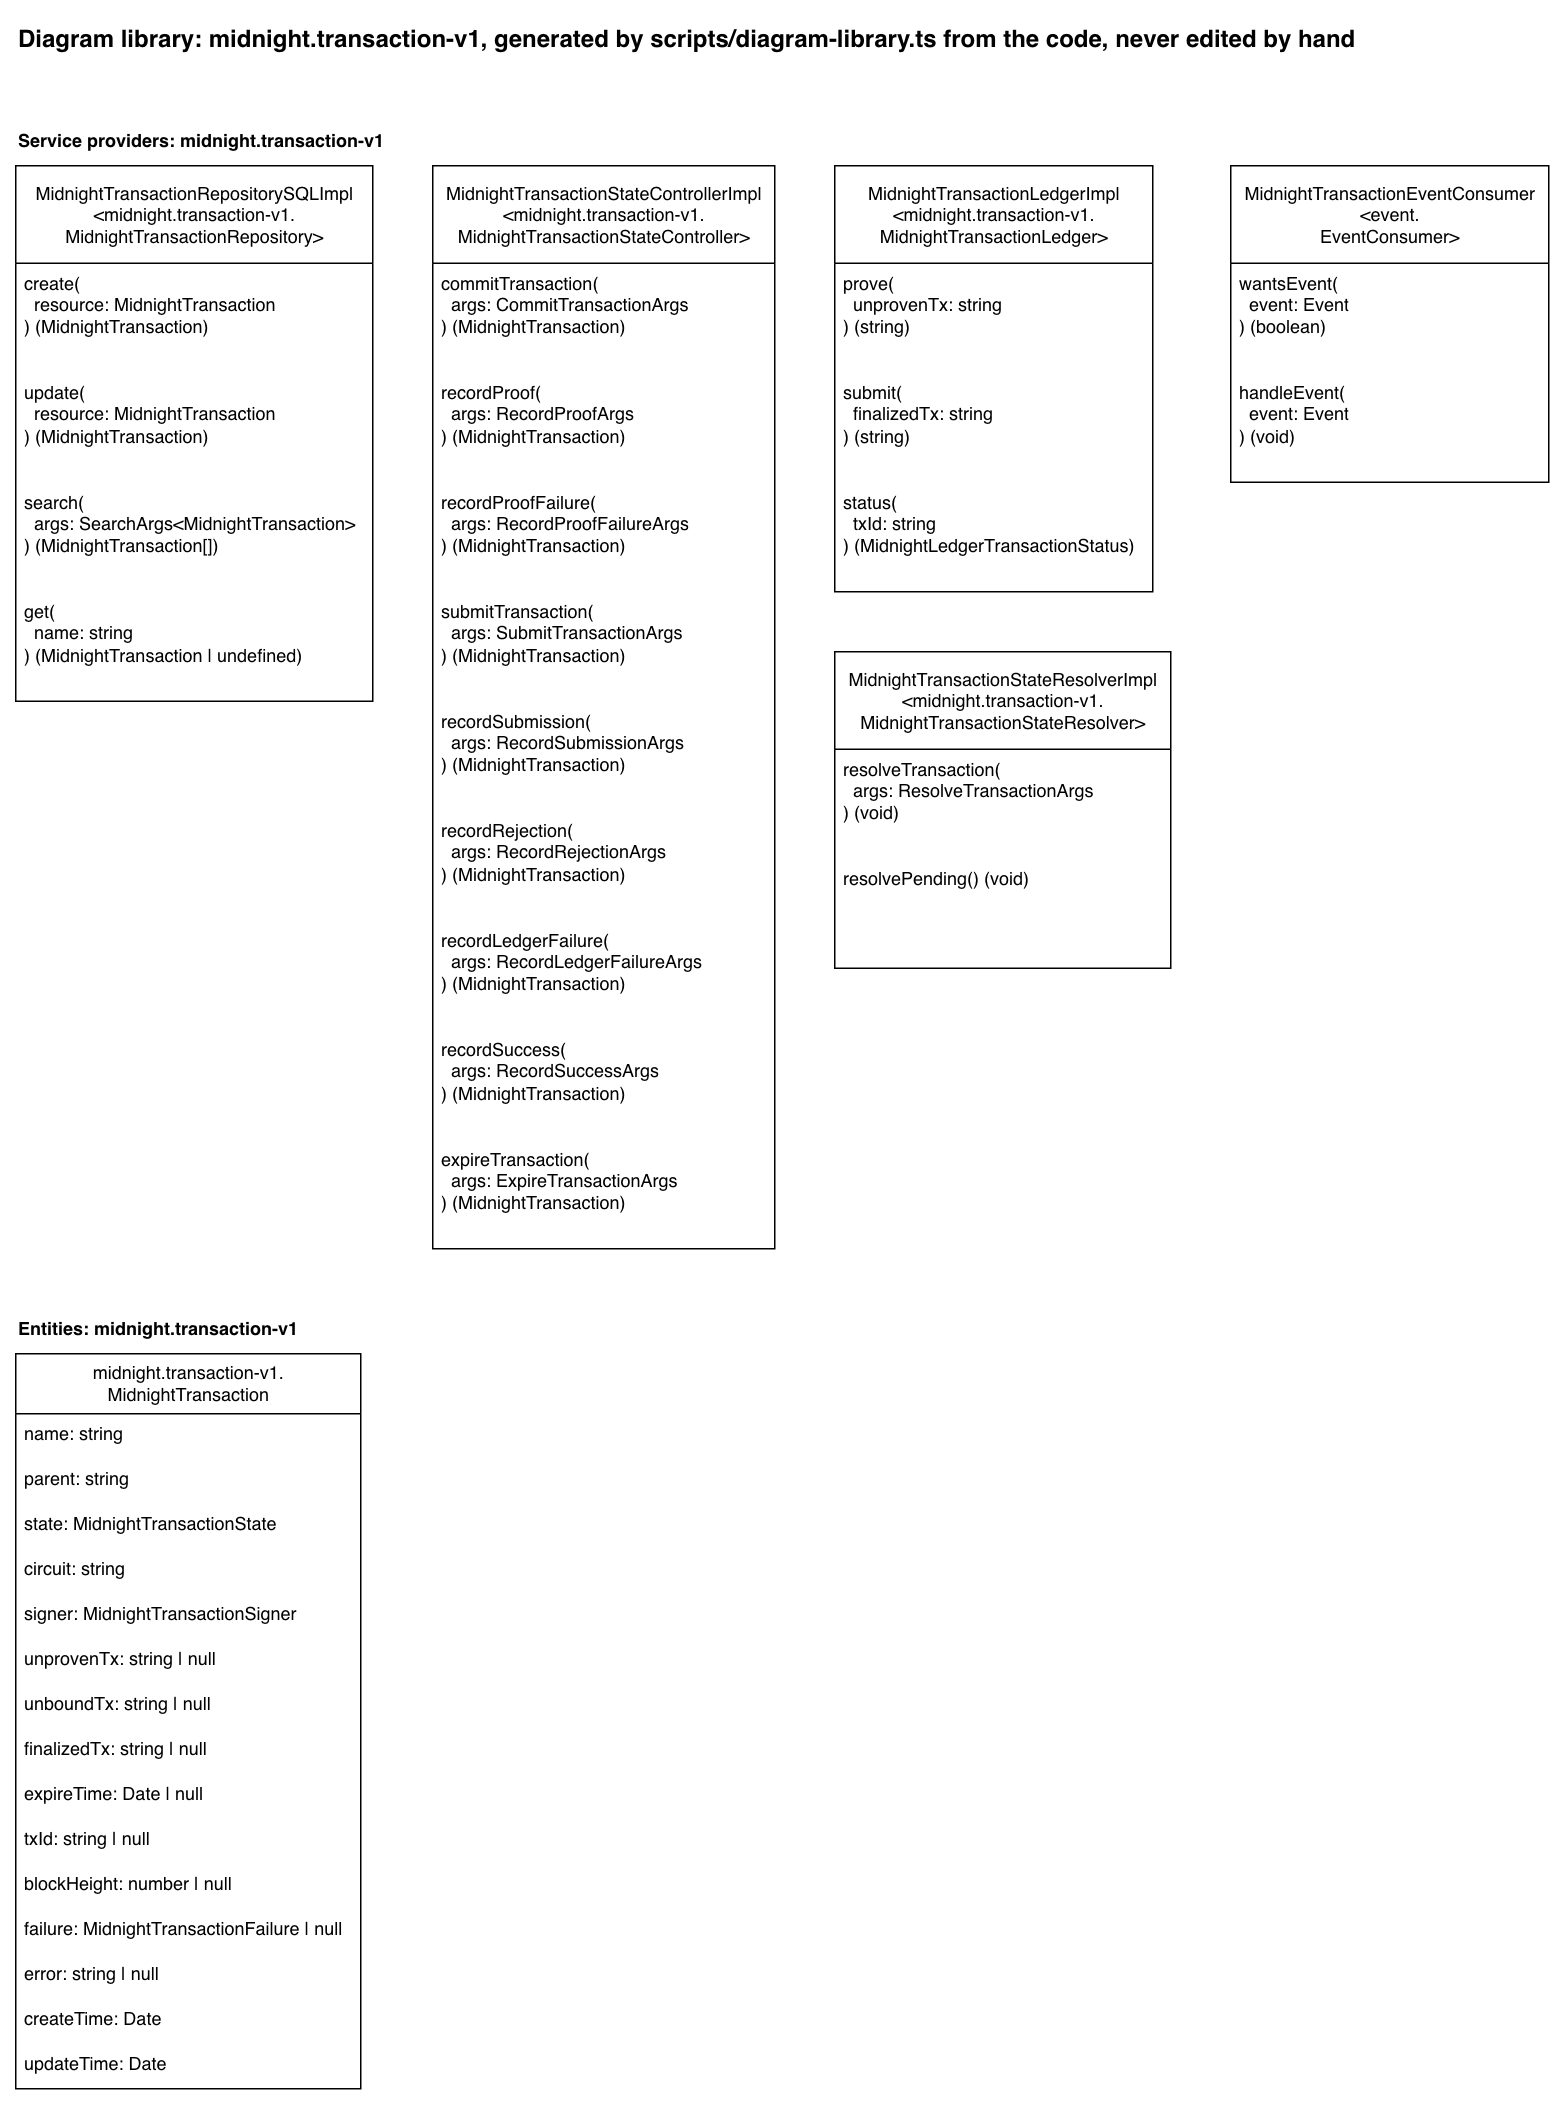

The diagram above was exported from draw.io. Its source (the exported page's mxGraphModel, read from the mxfile embedded in the PNG):
<mxGraphModel dx="2921" dy="1409" grid="1" gridSize="10" guides="1" tooltips="1" connect="1" arrows="1" fold="1" page="1" pageScale="1" pageWidth="850" pageHeight="1100" math="0" shadow="0">
  <root>
    <mxCell id="0" />
    <mxCell id="1" parent="0" />
    <mxCell id="library-title" parent="1" style="text;html=1;fontStyle=1;fontSize=16;" value="Diagram library: midnight.transaction-v1, generated by scripts/diagram-library.ts from the code, never edited by hand" vertex="1">
      <mxGeometry height="30" width="927" x="40" y="40" as="geometry" />
    </mxCell>
    <mxCell id="heading-providers-midnight-transaction-v1" parent="1" style="text;html=1;fontStyle=1;" value="Service providers: midnight.transaction-v1" vertex="1">
      <mxGeometry height="20" width="266" x="40" y="110" as="geometry" />
    </mxCell>
    <mxCell id="provider-midnight-transaction-repository" parent="1" style="swimlane;fontStyle=0;childLayout=stackLayout;horizontal=1;startSize=65;fillColor=default;horizontalStack=0;resizeParent=1;resizeParentMax=0;resizeLast=0;collapsible=1;marginBottom=0;html=1;fillStyle=solid;" value="MidnightTransactionRepositorySQLImpl&lt;br&gt;&amp;lt;midnight.transaction-v1.&lt;br&gt;MidnightTransactionRepository&amp;gt;" vertex="1">
      <mxGeometry height="357" width="238" x="40" y="140" as="geometry" />
    </mxCell>
    <mxCell id="provider-midnight-transaction-repository-create" parent="provider-midnight-transaction-repository" style="text;strokeColor=none;fillColor=none;align=left;verticalAlign=top;spacingLeft=4;spacingRight=4;overflow=hidden;rotatable=0;points=[[0,0.5],[1,0.5]];portConstraint=eastwest;whiteSpace=wrap;html=1;" value="create(&lt;br&gt;&amp;nbsp; resource: MidnightTransaction&lt;br&gt;) (MidnightTransaction)" vertex="1">
      <mxGeometry height="73" width="238" y="65" as="geometry" />
    </mxCell>
    <mxCell id="provider-midnight-transaction-repository-update" parent="provider-midnight-transaction-repository" style="text;strokeColor=none;fillColor=none;align=left;verticalAlign=top;spacingLeft=4;spacingRight=4;overflow=hidden;rotatable=0;points=[[0,0.5],[1,0.5]];portConstraint=eastwest;whiteSpace=wrap;html=1;" value="update(&lt;br&gt;&amp;nbsp; resource: MidnightTransaction&lt;br&gt;) (MidnightTransaction)" vertex="1">
      <mxGeometry height="73" width="238" y="138" as="geometry" />
    </mxCell>
    <mxCell id="provider-midnight-transaction-repository-search" parent="provider-midnight-transaction-repository" style="text;strokeColor=none;fillColor=none;align=left;verticalAlign=top;spacingLeft=4;spacingRight=4;overflow=hidden;rotatable=0;points=[[0,0.5],[1,0.5]];portConstraint=eastwest;whiteSpace=wrap;html=1;" value="search(&lt;br&gt;&amp;nbsp; args: SearchArgs&amp;lt;MidnightTransaction&amp;gt;&lt;br&gt;) (MidnightTransaction[])" vertex="1">
      <mxGeometry height="73" width="238" y="211" as="geometry" />
    </mxCell>
    <mxCell id="provider-midnight-transaction-repository-get" parent="provider-midnight-transaction-repository" style="text;strokeColor=none;fillColor=none;align=left;verticalAlign=top;spacingLeft=4;spacingRight=4;overflow=hidden;rotatable=0;points=[[0,0.5],[1,0.5]];portConstraint=eastwest;whiteSpace=wrap;html=1;" value="get(&lt;br&gt;&amp;nbsp; name: string&lt;br&gt;) (MidnightTransaction | undefined)" vertex="1">
      <mxGeometry height="73" width="238" y="284" as="geometry" />
    </mxCell>
    <mxCell id="provider-midnight-transaction-state-controller" parent="1" style="swimlane;fontStyle=0;childLayout=stackLayout;horizontal=1;startSize=65;fillColor=default;horizontalStack=0;resizeParent=1;resizeParentMax=0;resizeLast=0;collapsible=1;marginBottom=0;html=1;fillStyle=solid;" value="MidnightTransactionStateControllerImpl&lt;br&gt;&amp;lt;midnight.transaction-v1.&lt;br&gt;MidnightTransactionStateController&amp;gt;" vertex="1">
      <mxGeometry height="722" width="228" x="318" y="140" as="geometry" />
    </mxCell>
    <mxCell id="provider-midnight-transaction-state-controller-commit-transaction" parent="provider-midnight-transaction-state-controller" style="text;strokeColor=none;fillColor=none;align=left;verticalAlign=top;spacingLeft=4;spacingRight=4;overflow=hidden;rotatable=0;points=[[0,0.5],[1,0.5]];portConstraint=eastwest;whiteSpace=wrap;html=1;" value="commitTransaction(&lt;br&gt;&amp;nbsp; args: CommitTransactionArgs&lt;br&gt;) (MidnightTransaction)" vertex="1">
      <mxGeometry height="73" width="228" y="65" as="geometry" />
    </mxCell>
    <mxCell id="provider-midnight-transaction-state-controller-record-proof" parent="provider-midnight-transaction-state-controller" style="text;strokeColor=none;fillColor=none;align=left;verticalAlign=top;spacingLeft=4;spacingRight=4;overflow=hidden;rotatable=0;points=[[0,0.5],[1,0.5]];portConstraint=eastwest;whiteSpace=wrap;html=1;" value="recordProof(&lt;br&gt;&amp;nbsp; args: RecordProofArgs&lt;br&gt;) (MidnightTransaction)" vertex="1">
      <mxGeometry height="73" width="228" y="138" as="geometry" />
    </mxCell>
    <mxCell id="provider-midnight-transaction-state-controller-record-proof-failure" parent="provider-midnight-transaction-state-controller" style="text;strokeColor=none;fillColor=none;align=left;verticalAlign=top;spacingLeft=4;spacingRight=4;overflow=hidden;rotatable=0;points=[[0,0.5],[1,0.5]];portConstraint=eastwest;whiteSpace=wrap;html=1;" value="recordProofFailure(&lt;br&gt;&amp;nbsp; args: RecordProofFailureArgs&lt;br&gt;) (MidnightTransaction)" vertex="1">
      <mxGeometry height="73" width="228" y="211" as="geometry" />
    </mxCell>
    <mxCell id="provider-midnight-transaction-state-controller-submit-transaction" parent="provider-midnight-transaction-state-controller" style="text;strokeColor=none;fillColor=none;align=left;verticalAlign=top;spacingLeft=4;spacingRight=4;overflow=hidden;rotatable=0;points=[[0,0.5],[1,0.5]];portConstraint=eastwest;whiteSpace=wrap;html=1;" value="submitTransaction(&lt;br&gt;&amp;nbsp; args: SubmitTransactionArgs&lt;br&gt;) (MidnightTransaction)" vertex="1">
      <mxGeometry height="73" width="228" y="284" as="geometry" />
    </mxCell>
    <mxCell id="provider-midnight-transaction-state-controller-record-submission" parent="provider-midnight-transaction-state-controller" style="text;strokeColor=none;fillColor=none;align=left;verticalAlign=top;spacingLeft=4;spacingRight=4;overflow=hidden;rotatable=0;points=[[0,0.5],[1,0.5]];portConstraint=eastwest;whiteSpace=wrap;html=1;" value="recordSubmission(&lt;br&gt;&amp;nbsp; args: RecordSubmissionArgs&lt;br&gt;) (MidnightTransaction)" vertex="1">
      <mxGeometry height="73" width="228" y="357" as="geometry" />
    </mxCell>
    <mxCell id="provider-midnight-transaction-state-controller-record-rejection" parent="provider-midnight-transaction-state-controller" style="text;strokeColor=none;fillColor=none;align=left;verticalAlign=top;spacingLeft=4;spacingRight=4;overflow=hidden;rotatable=0;points=[[0,0.5],[1,0.5]];portConstraint=eastwest;whiteSpace=wrap;html=1;" value="recordRejection(&lt;br&gt;&amp;nbsp; args: RecordRejectionArgs&lt;br&gt;) (MidnightTransaction)" vertex="1">
      <mxGeometry height="73" width="228" y="430" as="geometry" />
    </mxCell>
    <mxCell id="provider-midnight-transaction-state-controller-record-ledger-failure" parent="provider-midnight-transaction-state-controller" style="text;strokeColor=none;fillColor=none;align=left;verticalAlign=top;spacingLeft=4;spacingRight=4;overflow=hidden;rotatable=0;points=[[0,0.5],[1,0.5]];portConstraint=eastwest;whiteSpace=wrap;html=1;" value="recordLedgerFailure(&lt;br&gt;&amp;nbsp; args: RecordLedgerFailureArgs&lt;br&gt;) (MidnightTransaction)" vertex="1">
      <mxGeometry height="73" width="228" y="503" as="geometry" />
    </mxCell>
    <mxCell id="provider-midnight-transaction-state-controller-record-success" parent="provider-midnight-transaction-state-controller" style="text;strokeColor=none;fillColor=none;align=left;verticalAlign=top;spacingLeft=4;spacingRight=4;overflow=hidden;rotatable=0;points=[[0,0.5],[1,0.5]];portConstraint=eastwest;whiteSpace=wrap;html=1;" value="recordSuccess(&lt;br&gt;&amp;nbsp; args: RecordSuccessArgs&lt;br&gt;) (MidnightTransaction)" vertex="1">
      <mxGeometry height="73" width="228" y="576" as="geometry" />
    </mxCell>
    <mxCell id="provider-midnight-transaction-state-controller-expire-transaction" parent="provider-midnight-transaction-state-controller" style="text;strokeColor=none;fillColor=none;align=left;verticalAlign=top;spacingLeft=4;spacingRight=4;overflow=hidden;rotatable=0;points=[[0,0.5],[1,0.5]];portConstraint=eastwest;whiteSpace=wrap;html=1;" value="expireTransaction(&lt;br&gt;&amp;nbsp; args: ExpireTransactionArgs&lt;br&gt;) (MidnightTransaction)" vertex="1">
      <mxGeometry height="73" width="228" y="649" as="geometry" />
    </mxCell>
    <mxCell id="provider-midnight-transaction-ledger" parent="1" style="swimlane;fontStyle=0;childLayout=stackLayout;horizontal=1;startSize=65;fillColor=default;horizontalStack=0;resizeParent=1;resizeParentMax=0;resizeLast=0;collapsible=1;marginBottom=0;html=1;fillStyle=solid;" value="MidnightTransactionLedgerImpl&lt;br&gt;&amp;lt;midnight.transaction-v1.&lt;br&gt;MidnightTransactionLedger&amp;gt;" vertex="1">
      <mxGeometry height="284" width="212" x="586" y="140" as="geometry" />
    </mxCell>
    <mxCell id="provider-midnight-transaction-ledger-prove" parent="provider-midnight-transaction-ledger" style="text;strokeColor=none;fillColor=none;align=left;verticalAlign=top;spacingLeft=4;spacingRight=4;overflow=hidden;rotatable=0;points=[[0,0.5],[1,0.5]];portConstraint=eastwest;whiteSpace=wrap;html=1;" value="prove(&lt;br&gt;&amp;nbsp; unprovenTx: string&lt;br&gt;) (string)" vertex="1">
      <mxGeometry height="73" width="212" y="65" as="geometry" />
    </mxCell>
    <mxCell id="provider-midnight-transaction-ledger-submit" parent="provider-midnight-transaction-ledger" style="text;strokeColor=none;fillColor=none;align=left;verticalAlign=top;spacingLeft=4;spacingRight=4;overflow=hidden;rotatable=0;points=[[0,0.5],[1,0.5]];portConstraint=eastwest;whiteSpace=wrap;html=1;" value="submit(&lt;br&gt;&amp;nbsp; finalizedTx: string&lt;br&gt;) (string)" vertex="1">
      <mxGeometry height="73" width="212" y="138" as="geometry" />
    </mxCell>
    <mxCell id="provider-midnight-transaction-ledger-status" parent="provider-midnight-transaction-ledger" style="text;strokeColor=none;fillColor=none;align=left;verticalAlign=top;spacingLeft=4;spacingRight=4;overflow=hidden;rotatable=0;points=[[0,0.5],[1,0.5]];portConstraint=eastwest;whiteSpace=wrap;html=1;" value="status(&lt;br&gt;&amp;nbsp; txId: string&lt;br&gt;) (MidnightLedgerTransactionStatus)" vertex="1">
      <mxGeometry height="73" width="212" y="211" as="geometry" />
    </mxCell>
    <mxCell id="provider-midnight-transaction-state-resolver" parent="1" style="swimlane;fontStyle=0;childLayout=stackLayout;horizontal=1;startSize=65;fillColor=default;horizontalStack=0;resizeParent=1;resizeParentMax=0;resizeLast=0;collapsible=1;marginBottom=0;html=1;fillStyle=solid;" value="MidnightTransactionStateResolverImpl&lt;br&gt;&amp;lt;midnight.transaction-v1.&lt;br&gt;MidnightTransactionStateResolver&amp;gt;" vertex="1">
      <mxGeometry height="211" width="224" x="586" y="464" as="geometry" />
    </mxCell>
    <mxCell id="provider-midnight-transaction-state-resolver-resolve-transaction" parent="provider-midnight-transaction-state-resolver" style="text;strokeColor=none;fillColor=none;align=left;verticalAlign=top;spacingLeft=4;spacingRight=4;overflow=hidden;rotatable=0;points=[[0,0.5],[1,0.5]];portConstraint=eastwest;whiteSpace=wrap;html=1;" value="resolveTransaction(&lt;br&gt;&amp;nbsp; args: ResolveTransactionArgs&lt;br&gt;) (void)" vertex="1">
      <mxGeometry height="73" width="224" y="65" as="geometry" />
    </mxCell>
    <mxCell id="provider-midnight-transaction-state-resolver-resolve-pending" parent="provider-midnight-transaction-state-resolver" style="text;strokeColor=none;fillColor=none;align=left;verticalAlign=top;spacingLeft=4;spacingRight=4;overflow=hidden;rotatable=0;points=[[0,0.5],[1,0.5]];portConstraint=eastwest;whiteSpace=wrap;html=1;" value="resolvePending() (void)" vertex="1">
      <mxGeometry height="73" width="224" y="138" as="geometry" />
    </mxCell>
    <mxCell id="provider-event-consumer-midnight-transaction" parent="1" style="swimlane;fontStyle=0;childLayout=stackLayout;horizontal=1;startSize=65;fillColor=default;horizontalStack=0;resizeParent=1;resizeParentMax=0;resizeLast=0;collapsible=1;marginBottom=0;html=1;fillStyle=solid;" value="MidnightTransactionEventConsumer&lt;br&gt;&amp;lt;event.&lt;br&gt;EventConsumer&amp;gt;" vertex="1">
      <mxGeometry height="211" width="212" x="850" y="140" as="geometry" />
    </mxCell>
    <mxCell id="provider-event-consumer-midnight-transaction-wants-event" parent="provider-event-consumer-midnight-transaction" style="text;strokeColor=none;fillColor=none;align=left;verticalAlign=top;spacingLeft=4;spacingRight=4;overflow=hidden;rotatable=0;points=[[0,0.5],[1,0.5]];portConstraint=eastwest;whiteSpace=wrap;html=1;" value="wantsEvent(&lt;br&gt;&amp;nbsp; event: Event&lt;br&gt;) (boolean)" vertex="1">
      <mxGeometry height="73" width="212" y="65" as="geometry" />
    </mxCell>
    <mxCell id="provider-event-consumer-midnight-transaction-handle-event" parent="provider-event-consumer-midnight-transaction" style="text;strokeColor=none;fillColor=none;align=left;verticalAlign=top;spacingLeft=4;spacingRight=4;overflow=hidden;rotatable=0;points=[[0,0.5],[1,0.5]];portConstraint=eastwest;whiteSpace=wrap;html=1;" value="handleEvent(&lt;br&gt;&amp;nbsp; event: Event&lt;br&gt;) (void)" vertex="1">
      <mxGeometry height="73" width="212" y="138" as="geometry" />
    </mxCell>
    <mxCell id="heading-entities-midnight-transaction-v1" parent="1" style="text;html=1;fontStyle=1;" value="Entities: midnight.transaction-v1" vertex="1">
      <mxGeometry height="20" width="208" x="40" y="902" as="geometry" />
    </mxCell>
    <mxCell id="entity-midnight-transaction" parent="1" style="swimlane;fontStyle=0;childLayout=stackLayout;horizontal=1;startSize=40;fillColor=default;horizontalStack=0;resizeParent=1;resizeParentMax=0;resizeLast=0;collapsible=1;marginBottom=0;html=1;fillStyle=solid;" value="midnight.transaction-v1.&lt;br&gt;MidnightTransaction" vertex="1">
      <mxGeometry height="490" width="230" x="40" y="932" as="geometry" />
    </mxCell>
    <mxCell id="entity-midnight-transaction-name" parent="entity-midnight-transaction" style="text;strokeColor=none;fillColor=none;align=left;verticalAlign=top;spacingLeft=4;spacingRight=4;overflow=hidden;rotatable=0;points=[[0,0.5],[1,0.5]];portConstraint=eastwest;whiteSpace=wrap;html=1;" value="name: string" vertex="1">
      <mxGeometry height="30" width="230" y="40" as="geometry" />
    </mxCell>
    <mxCell id="entity-midnight-transaction-parent" parent="entity-midnight-transaction" style="text;strokeColor=none;fillColor=none;align=left;verticalAlign=top;spacingLeft=4;spacingRight=4;overflow=hidden;rotatable=0;points=[[0,0.5],[1,0.5]];portConstraint=eastwest;whiteSpace=wrap;html=1;" value="parent: string" vertex="1">
      <mxGeometry height="30" width="230" y="70" as="geometry" />
    </mxCell>
    <mxCell id="entity-midnight-transaction-state" parent="entity-midnight-transaction" style="text;strokeColor=none;fillColor=none;align=left;verticalAlign=top;spacingLeft=4;spacingRight=4;overflow=hidden;rotatable=0;points=[[0,0.5],[1,0.5]];portConstraint=eastwest;whiteSpace=wrap;html=1;" value="state: MidnightTransactionState" vertex="1">
      <mxGeometry height="30" width="230" y="100" as="geometry" />
    </mxCell>
    <mxCell id="entity-midnight-transaction-circuit" parent="entity-midnight-transaction" style="text;strokeColor=none;fillColor=none;align=left;verticalAlign=top;spacingLeft=4;spacingRight=4;overflow=hidden;rotatable=0;points=[[0,0.5],[1,0.5]];portConstraint=eastwest;whiteSpace=wrap;html=1;" value="circuit: string" vertex="1">
      <mxGeometry height="30" width="230" y="130" as="geometry" />
    </mxCell>
    <mxCell id="entity-midnight-transaction-signer" parent="entity-midnight-transaction" style="text;strokeColor=none;fillColor=none;align=left;verticalAlign=top;spacingLeft=4;spacingRight=4;overflow=hidden;rotatable=0;points=[[0,0.5],[1,0.5]];portConstraint=eastwest;whiteSpace=wrap;html=1;" value="signer: MidnightTransactionSigner" vertex="1">
      <mxGeometry height="30" width="230" y="160" as="geometry" />
    </mxCell>
    <mxCell id="entity-midnight-transaction-unproven-tx" parent="entity-midnight-transaction" style="text;strokeColor=none;fillColor=none;align=left;verticalAlign=top;spacingLeft=4;spacingRight=4;overflow=hidden;rotatable=0;points=[[0,0.5],[1,0.5]];portConstraint=eastwest;whiteSpace=wrap;html=1;" value="unprovenTx: string | null" vertex="1">
      <mxGeometry height="30" width="230" y="190" as="geometry" />
    </mxCell>
    <mxCell id="entity-midnight-transaction-unbound-tx" parent="entity-midnight-transaction" style="text;strokeColor=none;fillColor=none;align=left;verticalAlign=top;spacingLeft=4;spacingRight=4;overflow=hidden;rotatable=0;points=[[0,0.5],[1,0.5]];portConstraint=eastwest;whiteSpace=wrap;html=1;" value="unboundTx: string | null" vertex="1">
      <mxGeometry height="30" width="230" y="220" as="geometry" />
    </mxCell>
    <mxCell id="entity-midnight-transaction-finalized-tx" parent="entity-midnight-transaction" style="text;strokeColor=none;fillColor=none;align=left;verticalAlign=top;spacingLeft=4;spacingRight=4;overflow=hidden;rotatable=0;points=[[0,0.5],[1,0.5]];portConstraint=eastwest;whiteSpace=wrap;html=1;" value="finalizedTx: string | null" vertex="1">
      <mxGeometry height="30" width="230" y="250" as="geometry" />
    </mxCell>
    <mxCell id="entity-midnight-transaction-expire-time" parent="entity-midnight-transaction" style="text;strokeColor=none;fillColor=none;align=left;verticalAlign=top;spacingLeft=4;spacingRight=4;overflow=hidden;rotatable=0;points=[[0,0.5],[1,0.5]];portConstraint=eastwest;whiteSpace=wrap;html=1;" value="expireTime: Date | null" vertex="1">
      <mxGeometry height="30" width="230" y="280" as="geometry" />
    </mxCell>
    <mxCell id="entity-midnight-transaction-tx-id" parent="entity-midnight-transaction" style="text;strokeColor=none;fillColor=none;align=left;verticalAlign=top;spacingLeft=4;spacingRight=4;overflow=hidden;rotatable=0;points=[[0,0.5],[1,0.5]];portConstraint=eastwest;whiteSpace=wrap;html=1;" value="txId: string | null" vertex="1">
      <mxGeometry height="30" width="230" y="310" as="geometry" />
    </mxCell>
    <mxCell id="entity-midnight-transaction-block-height" parent="entity-midnight-transaction" style="text;strokeColor=none;fillColor=none;align=left;verticalAlign=top;spacingLeft=4;spacingRight=4;overflow=hidden;rotatable=0;points=[[0,0.5],[1,0.5]];portConstraint=eastwest;whiteSpace=wrap;html=1;" value="blockHeight: number | null" vertex="1">
      <mxGeometry height="30" width="230" y="340" as="geometry" />
    </mxCell>
    <mxCell id="entity-midnight-transaction-failure" parent="entity-midnight-transaction" style="text;strokeColor=none;fillColor=none;align=left;verticalAlign=top;spacingLeft=4;spacingRight=4;overflow=hidden;rotatable=0;points=[[0,0.5],[1,0.5]];portConstraint=eastwest;whiteSpace=wrap;html=1;" value="failure: MidnightTransactionFailure | null" vertex="1">
      <mxGeometry height="30" width="230" y="370" as="geometry" />
    </mxCell>
    <mxCell id="entity-midnight-transaction-error" parent="entity-midnight-transaction" style="text;strokeColor=none;fillColor=none;align=left;verticalAlign=top;spacingLeft=4;spacingRight=4;overflow=hidden;rotatable=0;points=[[0,0.5],[1,0.5]];portConstraint=eastwest;whiteSpace=wrap;html=1;" value="error: string | null" vertex="1">
      <mxGeometry height="30" width="230" y="400" as="geometry" />
    </mxCell>
    <mxCell id="entity-midnight-transaction-create-time" parent="entity-midnight-transaction" style="text;strokeColor=none;fillColor=none;align=left;verticalAlign=top;spacingLeft=4;spacingRight=4;overflow=hidden;rotatable=0;points=[[0,0.5],[1,0.5]];portConstraint=eastwest;whiteSpace=wrap;html=1;" value="createTime: Date" vertex="1">
      <mxGeometry height="30" width="230" y="430" as="geometry" />
    </mxCell>
    <mxCell id="entity-midnight-transaction-update-time" parent="entity-midnight-transaction" style="text;strokeColor=none;fillColor=none;align=left;verticalAlign=top;spacingLeft=4;spacingRight=4;overflow=hidden;rotatable=0;points=[[0,0.5],[1,0.5]];portConstraint=eastwest;whiteSpace=wrap;html=1;" value="updateTime: Date" vertex="1">
      <mxGeometry height="30" width="230" y="460" as="geometry" />
    </mxCell>
  </root>
</mxGraphModel>